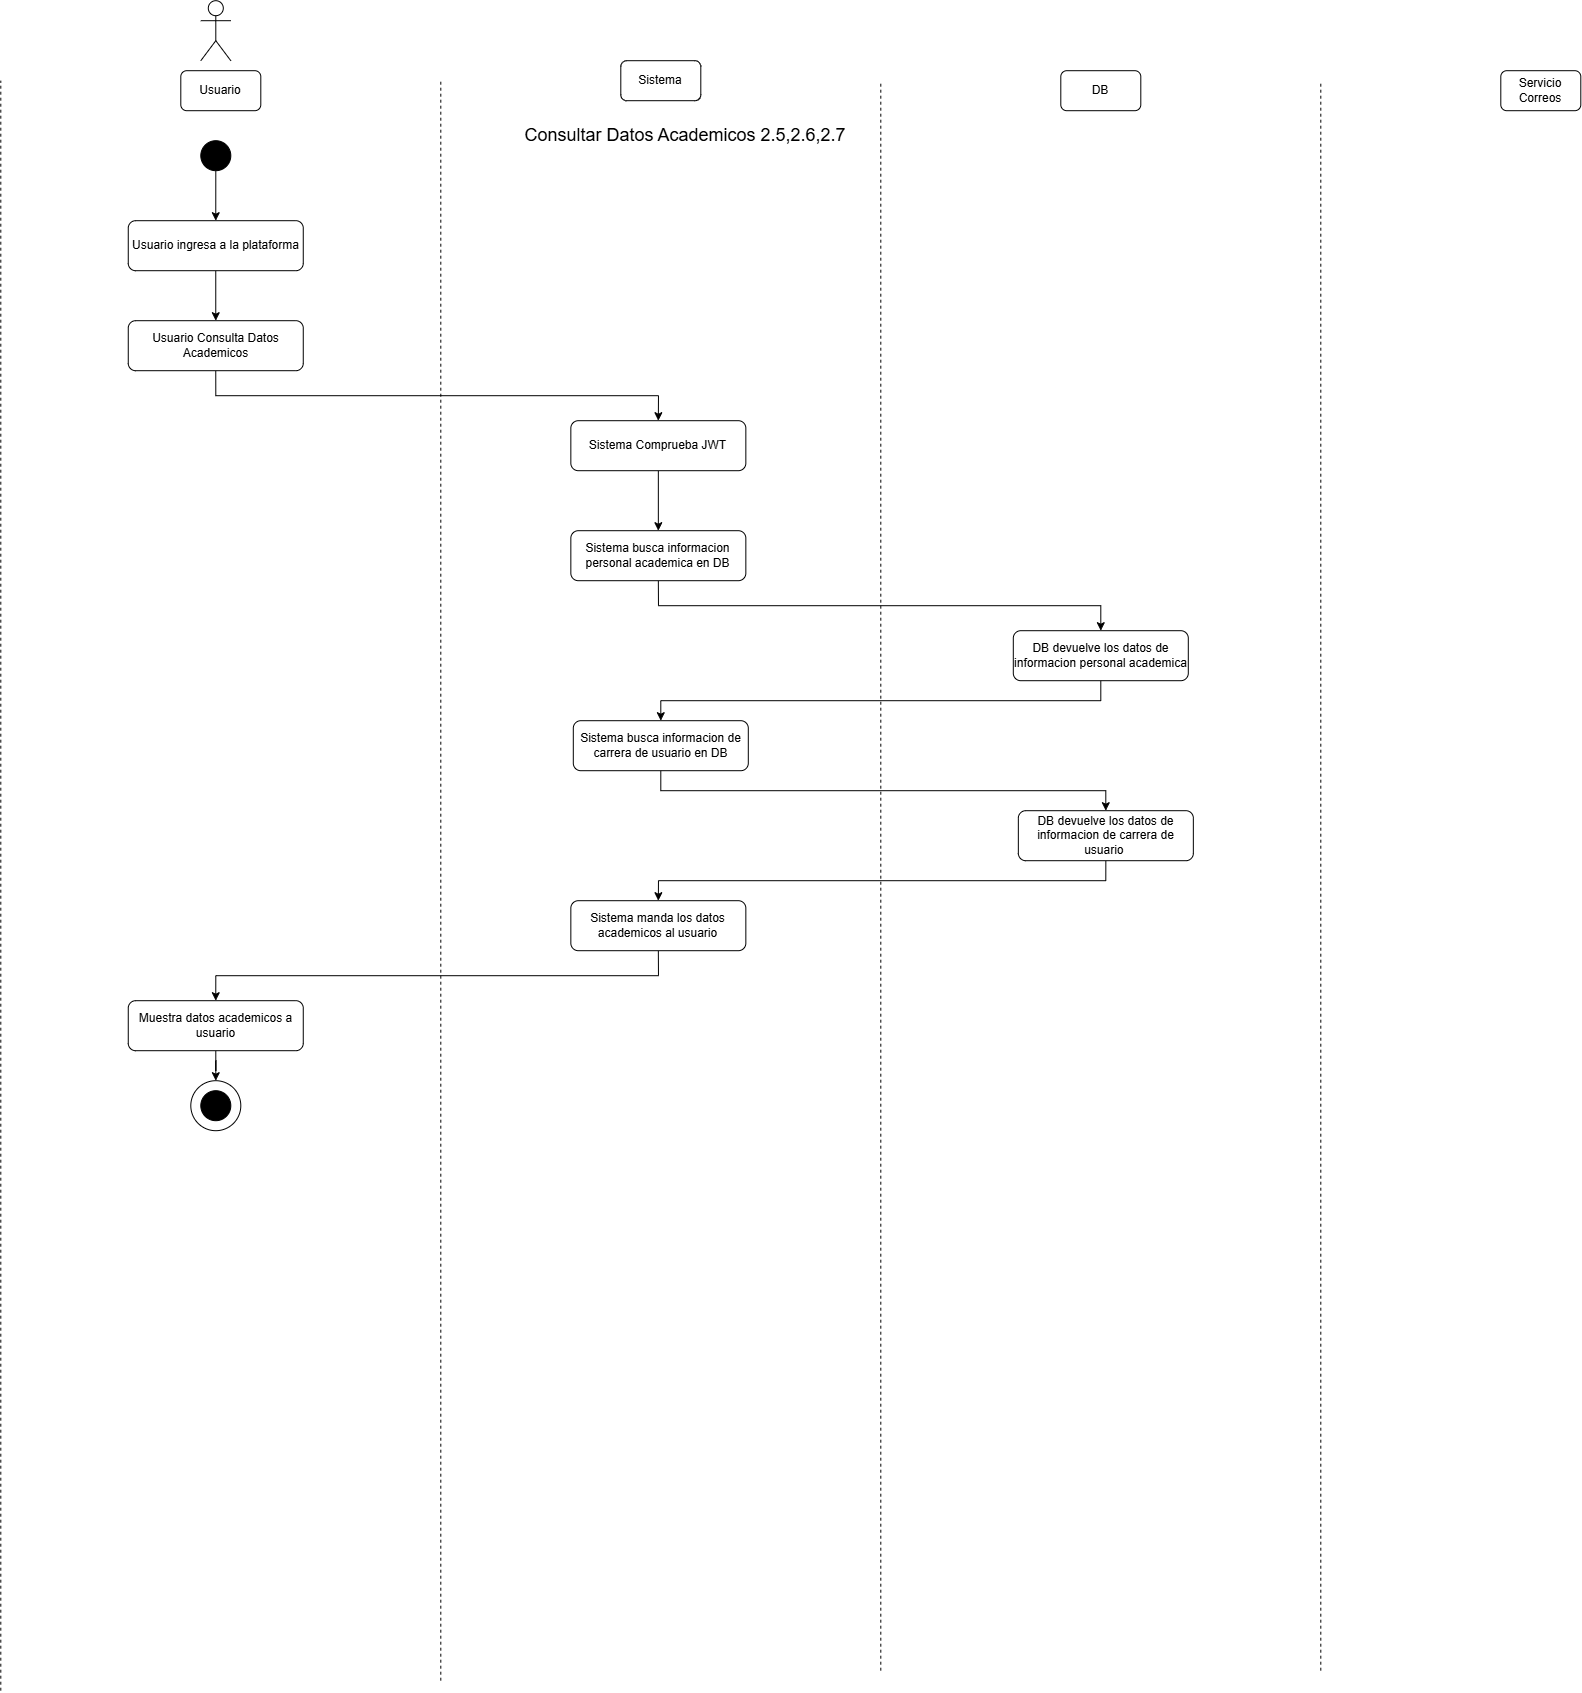

The diagram above was exported from draw.io. Its source (the exported page's mxGraphModel, read from the mxfile embedded in the PNG):
<mxGraphModel dx="3387" dy="1867" grid="1" gridSize="10" guides="1" tooltips="1" connect="1" arrows="1" fold="1" page="1" pageScale="1" pageWidth="850" pageHeight="1100" math="0" shadow="0">
  <root>
    <mxCell id="PWAupl6EhlZU1GgE0sGY-0" />
    <mxCell id="PWAupl6EhlZU1GgE0sGY-1" parent="PWAupl6EhlZU1GgE0sGY-0" />
    <mxCell id="PWAupl6EhlZU1GgE0sGY-2" parent="PWAupl6EhlZU1GgE0sGY-1" style="shape=umlActor;verticalLabelPosition=bottom;verticalAlign=top;html=1;outlineConnect=0;" value="" vertex="1">
      <mxGeometry height="60" width="30" x="230" y="40" as="geometry" />
    </mxCell>
    <mxCell id="PWAupl6EhlZU1GgE0sGY-3" parent="PWAupl6EhlZU1GgE0sGY-1" style="rounded=1;whiteSpace=wrap;html=1;" value="Usuario" vertex="1">
      <mxGeometry height="40" width="80" x="210" y="110" as="geometry" />
    </mxCell>
    <mxCell id="PWAupl6EhlZU1GgE0sGY-4" parent="PWAupl6EhlZU1GgE0sGY-1" style="rounded=1;whiteSpace=wrap;html=1;" value="Sistema" vertex="1">
      <mxGeometry height="40" width="80" x="650" y="100" as="geometry" />
    </mxCell>
    <mxCell id="PWAupl6EhlZU1GgE0sGY-5" parent="PWAupl6EhlZU1GgE0sGY-1" style="rounded=1;whiteSpace=wrap;html=1;" value="DB" vertex="1">
      <mxGeometry height="40" width="80" x="1090" y="110" as="geometry" />
    </mxCell>
    <mxCell id="PWAupl6EhlZU1GgE0sGY-6" parent="PWAupl6EhlZU1GgE0sGY-1" style="rounded=1;whiteSpace=wrap;html=1;" value="Servicio Correos" vertex="1">
      <mxGeometry height="40" width="80" x="1530" y="110" as="geometry" />
    </mxCell>
    <mxCell id="PWAupl6EhlZU1GgE0sGY-7" edge="1" parent="PWAupl6EhlZU1GgE0sGY-1" style="endArrow=none;dashed=1;html=1;rounded=0;" value="">
      <mxGeometry height="50" relative="1" width="50" as="geometry">
        <mxPoint x="30" y="1730" as="sourcePoint" />
        <mxPoint x="30" y="120" as="targetPoint" />
      </mxGeometry>
    </mxCell>
    <mxCell id="PWAupl6EhlZU1GgE0sGY-8" edge="1" parent="PWAupl6EhlZU1GgE0sGY-1" style="endArrow=none;dashed=1;html=1;rounded=0;" value="">
      <mxGeometry height="50" relative="1" width="50" as="geometry">
        <mxPoint x="470" y="1720" as="sourcePoint" />
        <mxPoint x="470" y="120" as="targetPoint" />
      </mxGeometry>
    </mxCell>
    <mxCell id="PWAupl6EhlZU1GgE0sGY-9" edge="1" parent="PWAupl6EhlZU1GgE0sGY-1" style="endArrow=none;dashed=1;html=1;rounded=0;" value="">
      <mxGeometry height="50" relative="1" width="50" as="geometry">
        <mxPoint x="910" y="1710" as="sourcePoint" />
        <mxPoint x="910" y="120" as="targetPoint" />
      </mxGeometry>
    </mxCell>
    <mxCell id="PWAupl6EhlZU1GgE0sGY-10" edge="1" parent="PWAupl6EhlZU1GgE0sGY-1" style="endArrow=none;dashed=1;html=1;rounded=0;" value="">
      <mxGeometry height="50" relative="1" width="50" as="geometry">
        <mxPoint x="1350" y="1710" as="sourcePoint" />
        <mxPoint x="1350" y="120" as="targetPoint" />
      </mxGeometry>
    </mxCell>
    <mxCell id="sEGo00-tvs6cGPesS7Sx-6" edge="1" parent="PWAupl6EhlZU1GgE0sGY-1" source="PWAupl6EhlZU1GgE0sGY-12" style="edgeStyle=orthogonalEdgeStyle;rounded=0;orthogonalLoop=1;jettySize=auto;html=1;entryX=0.5;entryY=0;entryDx=0;entryDy=0;" target="sEGo00-tvs6cGPesS7Sx-4">
      <mxGeometry relative="1" as="geometry" />
    </mxCell>
    <mxCell id="PWAupl6EhlZU1GgE0sGY-12" parent="PWAupl6EhlZU1GgE0sGY-1" style="ellipse;whiteSpace=wrap;html=1;aspect=fixed;strokeColor=#000000;fillColor=#000000;" value="" vertex="1">
      <mxGeometry height="30" width="30" x="230" y="180" as="geometry" />
    </mxCell>
    <mxCell id="PWAupl6EhlZU1GgE0sGY-13" parent="PWAupl6EhlZU1GgE0sGY-1" style="text;html=1;whiteSpace=wrap;strokeColor=none;fillColor=none;align=center;verticalAlign=middle;rounded=0;" value="&lt;font style=&quot;font-size: 18px;&quot;&gt;Consultar Datos Academicos 2.5,2.6,2.7&lt;/font&gt;" vertex="1">
      <mxGeometry height="30" width="450" x="490" y="160" as="geometry" />
    </mxCell>
    <mxCell id="sEGo00-tvs6cGPesS7Sx-3" edge="1" parent="PWAupl6EhlZU1GgE0sGY-1" source="PWAupl6EhlZU1GgE0sGY-15" style="edgeStyle=orthogonalEdgeStyle;rounded=0;orthogonalLoop=1;jettySize=auto;html=1;entryX=0.5;entryY=0;entryDx=0;entryDy=0;exitX=0.5;exitY=1;exitDx=0;exitDy=0;" target="PWAupl6EhlZU1GgE0sGY-21">
      <mxGeometry relative="1" as="geometry" />
    </mxCell>
    <mxCell id="PWAupl6EhlZU1GgE0sGY-15" parent="PWAupl6EhlZU1GgE0sGY-1" style="rounded=1;whiteSpace=wrap;html=1;" value="Usuario Consulta Datos Academicos" vertex="1">
      <mxGeometry height="50" width="175" x="157.46" y="360" as="geometry" />
    </mxCell>
    <mxCell id="sEGo00-tvs6cGPesS7Sx-7" edge="1" parent="PWAupl6EhlZU1GgE0sGY-1" source="PWAupl6EhlZU1GgE0sGY-21" style="edgeStyle=orthogonalEdgeStyle;rounded=0;orthogonalLoop=1;jettySize=auto;html=1;entryX=0.5;entryY=0;entryDx=0;entryDy=0;" target="-MpGYDmR7MF4LC-9ED78-0">
      <mxGeometry relative="1" as="geometry" />
    </mxCell>
    <mxCell id="PWAupl6EhlZU1GgE0sGY-21" parent="PWAupl6EhlZU1GgE0sGY-1" style="rounded=1;whiteSpace=wrap;html=1;" value="Sistema Comprueba JWT" vertex="1">
      <mxGeometry height="50" width="175" x="600.04" y="460" as="geometry" />
    </mxCell>
    <mxCell id="sEGo00-tvs6cGPesS7Sx-8" edge="1" parent="PWAupl6EhlZU1GgE0sGY-1" source="-MpGYDmR7MF4LC-9ED78-0" style="edgeStyle=orthogonalEdgeStyle;rounded=0;orthogonalLoop=1;jettySize=auto;html=1;entryX=0.5;entryY=0;entryDx=0;entryDy=0;exitX=0.5;exitY=1;exitDx=0;exitDy=0;" target="-MpGYDmR7MF4LC-9ED78-1">
      <mxGeometry relative="1" as="geometry" />
    </mxCell>
    <mxCell id="-MpGYDmR7MF4LC-9ED78-0" parent="PWAupl6EhlZU1GgE0sGY-1" style="rounded=1;whiteSpace=wrap;html=1;" value="Sistema busca informacion personal academica en DB" vertex="1">
      <mxGeometry height="50" width="175" x="600.04" y="570" as="geometry" />
    </mxCell>
    <mxCell id="sEGo00-tvs6cGPesS7Sx-9" edge="1" parent="PWAupl6EhlZU1GgE0sGY-1" source="-MpGYDmR7MF4LC-9ED78-1" style="edgeStyle=orthogonalEdgeStyle;rounded=0;orthogonalLoop=1;jettySize=auto;html=1;entryX=0.5;entryY=0;entryDx=0;entryDy=0;exitX=0.5;exitY=1;exitDx=0;exitDy=0;" target="-MpGYDmR7MF4LC-9ED78-2">
      <mxGeometry relative="1" as="geometry" />
    </mxCell>
    <mxCell id="-MpGYDmR7MF4LC-9ED78-1" parent="PWAupl6EhlZU1GgE0sGY-1" style="rounded=1;whiteSpace=wrap;html=1;" value="DB devuelve los datos de informacion personal academica" vertex="1">
      <mxGeometry height="50" width="175" x="1042.5" y="670" as="geometry" />
    </mxCell>
    <mxCell id="sEGo00-tvs6cGPesS7Sx-10" edge="1" parent="PWAupl6EhlZU1GgE0sGY-1" source="-MpGYDmR7MF4LC-9ED78-2" style="edgeStyle=orthogonalEdgeStyle;rounded=0;orthogonalLoop=1;jettySize=auto;html=1;exitX=0.5;exitY=1;exitDx=0;exitDy=0;" target="-MpGYDmR7MF4LC-9ED78-3">
      <mxGeometry relative="1" as="geometry" />
    </mxCell>
    <mxCell id="-MpGYDmR7MF4LC-9ED78-2" parent="PWAupl6EhlZU1GgE0sGY-1" style="rounded=1;whiteSpace=wrap;html=1;" value="Sistema busca informacion de carrera de usuario en DB" vertex="1">
      <mxGeometry height="50" width="175" x="602.5" y="760" as="geometry" />
    </mxCell>
    <mxCell id="sEGo00-tvs6cGPesS7Sx-11" edge="1" parent="PWAupl6EhlZU1GgE0sGY-1" source="-MpGYDmR7MF4LC-9ED78-3" style="edgeStyle=orthogonalEdgeStyle;rounded=0;orthogonalLoop=1;jettySize=auto;html=1;entryX=0.5;entryY=0;entryDx=0;entryDy=0;exitX=0.5;exitY=1;exitDx=0;exitDy=0;" target="-MpGYDmR7MF4LC-9ED78-4">
      <mxGeometry relative="1" as="geometry" />
    </mxCell>
    <mxCell id="-MpGYDmR7MF4LC-9ED78-3" parent="PWAupl6EhlZU1GgE0sGY-1" style="rounded=1;whiteSpace=wrap;html=1;" value="DB devuelve los datos de informacion de carrera de usuario&amp;nbsp;" vertex="1">
      <mxGeometry height="50" width="175" x="1047.54" y="850" as="geometry" />
    </mxCell>
    <mxCell id="sEGo00-tvs6cGPesS7Sx-12" edge="1" parent="PWAupl6EhlZU1GgE0sGY-1" source="-MpGYDmR7MF4LC-9ED78-4" style="edgeStyle=orthogonalEdgeStyle;rounded=0;orthogonalLoop=1;jettySize=auto;html=1;entryX=0.5;entryY=0;entryDx=0;entryDy=0;exitX=0.5;exitY=1;exitDx=0;exitDy=0;" target="-MpGYDmR7MF4LC-9ED78-5">
      <mxGeometry relative="1" as="geometry" />
    </mxCell>
    <mxCell id="-MpGYDmR7MF4LC-9ED78-4" parent="PWAupl6EhlZU1GgE0sGY-1" style="rounded=1;whiteSpace=wrap;html=1;" value="Sistema manda los datos academicos al usuario" vertex="1">
      <mxGeometry height="50" width="175" x="600.04" y="940" as="geometry" />
    </mxCell>
    <mxCell id="sEGo00-tvs6cGPesS7Sx-2" edge="1" parent="PWAupl6EhlZU1GgE0sGY-1" source="-MpGYDmR7MF4LC-9ED78-5" style="edgeStyle=orthogonalEdgeStyle;rounded=0;orthogonalLoop=1;jettySize=auto;html=1;entryX=0.5;entryY=0;entryDx=0;entryDy=0;" target="sEGo00-tvs6cGPesS7Sx-0">
      <mxGeometry relative="1" as="geometry" />
    </mxCell>
    <mxCell id="-MpGYDmR7MF4LC-9ED78-5" parent="PWAupl6EhlZU1GgE0sGY-1" style="rounded=1;whiteSpace=wrap;html=1;" value="Muestra datos academicos a usuario" vertex="1">
      <mxGeometry height="50" width="175" x="157.45999999999998" y="1040" as="geometry" />
    </mxCell>
    <mxCell id="sEGo00-tvs6cGPesS7Sx-0" parent="PWAupl6EhlZU1GgE0sGY-1" style="ellipse;whiteSpace=wrap;html=1;aspect=fixed;" value="" vertex="1">
      <mxGeometry height="50" width="50" x="219.99999999999997" y="1120" as="geometry" />
    </mxCell>
    <mxCell id="sEGo00-tvs6cGPesS7Sx-1" parent="PWAupl6EhlZU1GgE0sGY-1" style="ellipse;whiteSpace=wrap;html=1;aspect=fixed;strokeColor=#000000;fillColor=#000000;" value="" vertex="1">
      <mxGeometry height="30" width="30" x="229.99999999999997" y="1130" as="geometry" />
    </mxCell>
    <mxCell id="sEGo00-tvs6cGPesS7Sx-5" edge="1" parent="PWAupl6EhlZU1GgE0sGY-1" source="sEGo00-tvs6cGPesS7Sx-4" style="edgeStyle=orthogonalEdgeStyle;rounded=0;orthogonalLoop=1;jettySize=auto;html=1;entryX=0.5;entryY=0;entryDx=0;entryDy=0;" target="PWAupl6EhlZU1GgE0sGY-15">
      <mxGeometry relative="1" as="geometry" />
    </mxCell>
    <mxCell id="sEGo00-tvs6cGPesS7Sx-4" parent="PWAupl6EhlZU1GgE0sGY-1" style="rounded=1;whiteSpace=wrap;html=1;" value="Usuario ingresa a la plataforma" vertex="1">
      <mxGeometry height="50" width="175" x="157.45999999999998" y="260" as="geometry" />
    </mxCell>
  </root>
</mxGraphModel>